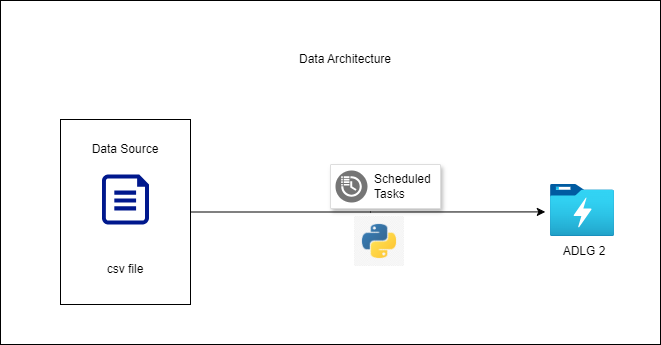

The diagram above was exported from draw.io. Its source (the exported page's mxGraphModel, read from the mxfile embedded in the PNG):
<mxGraphModel dx="1036" dy="606" grid="1" gridSize="10" guides="1" tooltips="1" connect="1" arrows="1" fold="1" page="1" pageScale="1" pageWidth="827" pageHeight="1169" math="0" shadow="0">
  <root>
    <mxCell id="0" />
    <mxCell id="1" parent="0" />
    <mxCell id="tsV9PR0bQvF3HUN3cGtn-14" value="" style="rounded=0;whiteSpace=wrap;html=1;" vertex="1" parent="1">
      <mxGeometry x="60" y="26" width="660" height="344" as="geometry" />
    </mxCell>
    <mxCell id="tsV9PR0bQvF3HUN3cGtn-2" value="" style="rounded=0;whiteSpace=wrap;html=1;" vertex="1" parent="1">
      <mxGeometry x="120" y="145" width="130" height="185" as="geometry" />
    </mxCell>
    <mxCell id="tsV9PR0bQvF3HUN3cGtn-1" value="" style="sketch=0;aspect=fixed;pointerEvents=1;shadow=0;dashed=0;html=1;strokeColor=none;labelPosition=center;verticalLabelPosition=bottom;verticalAlign=top;align=center;fillColor=#00188D;shape=mxgraph.azure.file" vertex="1" parent="1">
      <mxGeometry x="161.5" y="200" width="47" height="50" as="geometry" />
    </mxCell>
    <mxCell id="tsV9PR0bQvF3HUN3cGtn-3" value="Data Source" style="text;html=1;align=center;verticalAlign=middle;whiteSpace=wrap;rounded=0;" vertex="1" parent="1">
      <mxGeometry x="146" y="160" width="78" height="30" as="geometry" />
    </mxCell>
    <mxCell id="tsV9PR0bQvF3HUN3cGtn-4" value="csv file" style="text;html=1;align=center;verticalAlign=middle;whiteSpace=wrap;rounded=0;" vertex="1" parent="1">
      <mxGeometry x="155" y="280" width="60" height="30" as="geometry" />
    </mxCell>
    <mxCell id="tsV9PR0bQvF3HUN3cGtn-6" value="" style="image;aspect=fixed;html=1;points=[];align=center;fontSize=12;image=img/lib/azure2/analytics/Data_Lake_Store_Gen1.svg;" vertex="1" parent="1">
      <mxGeometry x="610" y="210" width="64" height="52" as="geometry" />
    </mxCell>
    <mxCell id="tsV9PR0bQvF3HUN3cGtn-9" style="edgeStyle=orthogonalEdgeStyle;rounded=0;orthogonalLoop=1;jettySize=auto;html=1;entryX=-0.081;entryY=0.527;entryDx=0;entryDy=0;entryPerimeter=0;" edge="1" parent="1" source="tsV9PR0bQvF3HUN3cGtn-2" target="tsV9PR0bQvF3HUN3cGtn-6">
      <mxGeometry relative="1" as="geometry" />
    </mxCell>
    <mxCell id="tsV9PR0bQvF3HUN3cGtn-10" value="" style="strokeColor=#dddddd;shadow=1;strokeWidth=1;rounded=1;absoluteArcSize=1;arcSize=2;" vertex="1" parent="1">
      <mxGeometry x="390" y="190" width="110" height="44" as="geometry" />
    </mxCell>
    <mxCell id="tsV9PR0bQvF3HUN3cGtn-11" value="Scheduled&#10;Tasks" style="sketch=0;dashed=0;connectable=0;html=1;fillColor=#757575;strokeColor=none;shape=mxgraph.gcp2.scheduled_tasks;part=1;labelPosition=right;verticalLabelPosition=middle;align=left;verticalAlign=middle;spacingLeft=5;fontSize=12;" vertex="1" parent="tsV9PR0bQvF3HUN3cGtn-10">
      <mxGeometry y="0.5" width="32" height="32" relative="1" as="geometry">
        <mxPoint x="5" y="-16" as="offset" />
      </mxGeometry>
    </mxCell>
    <mxCell id="tsV9PR0bQvF3HUN3cGtn-12" value="ADLG 2" style="text;html=1;align=center;verticalAlign=middle;whiteSpace=wrap;rounded=0;" vertex="1" parent="1">
      <mxGeometry x="614" y="262" width="60" height="30" as="geometry" />
    </mxCell>
    <mxCell id="tsV9PR0bQvF3HUN3cGtn-13" value="" style="shape=image;verticalLabelPosition=bottom;labelBackgroundColor=default;verticalAlign=top;aspect=fixed;imageAspect=0;image=https://banner2.cleanpng.com/20190623/yp/kisspng-python-computer-icons-programming-language-executa-5d0f0aa79779a6.6143656815612668556205.jpg;" vertex="1" parent="1">
      <mxGeometry x="414" y="242" width="50" height="50" as="geometry" />
    </mxCell>
    <mxCell id="tsV9PR0bQvF3HUN3cGtn-15" value="Data Architecture" style="text;html=1;align=center;verticalAlign=middle;whiteSpace=wrap;rounded=0;" vertex="1" parent="1">
      <mxGeometry x="325" y="70" width="160" height="30" as="geometry" />
    </mxCell>
  </root>
</mxGraphModel>